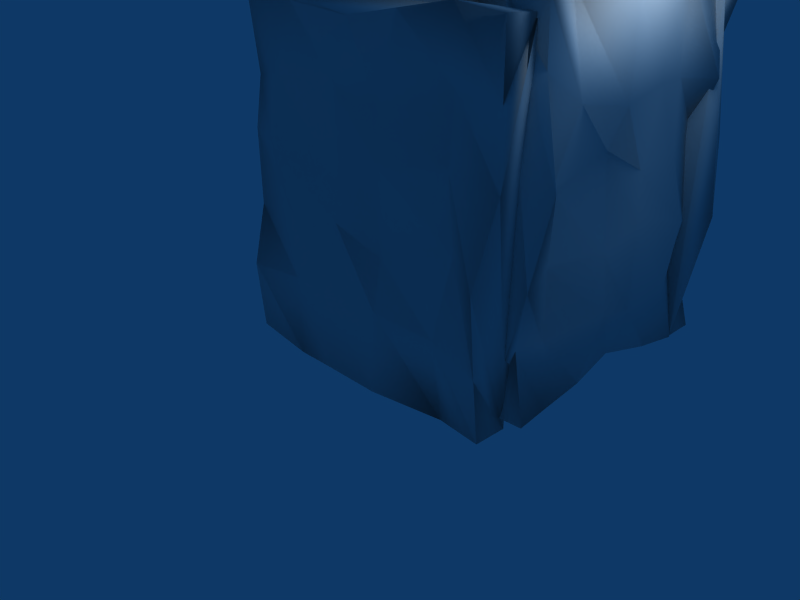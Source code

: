 # Source: cave_rock_big1.blend  (saved by Blender 2.44.0; exported with 4.5.12 LTS)
import bpy
from mathutils import Matrix  # noqa: F401  (used for matrix-valued properties, if any)

bpy.ops.wm.read_factory_settings(use_empty=True)
scene = bpy.context.scene
scene.name = 'Scene'

# ---- collections
col_collection_1 = bpy.data.collections.new('Collection 1'); scene.collection.children.link(col_collection_1)

# ---- materials (node trees are filled in below, after node groups)
mat_material_001 = bpy.data.materials.new('Material.001')
mat_material_001.alpha_threshold = 0.0
mat_material_001.roughness = 0.5
mat_material_001.line_color = (0.0, 0.0, 0.0, 1.0)
mat_material_003 = bpy.data.materials.new('Material.003')
mat_material_003.alpha_threshold = 0.0
mat_material_003.roughness = 0.5
mat_material_003.line_color = (0.0, 0.0, 0.0, 1.0)
mat_material_002 = bpy.data.materials.new('Material.002')
mat_material_002.alpha_threshold = 0.0
mat_material_002.roughness = 0.5
mat_material_002.line_color = (0.0, 0.0, 0.0, 1.0)
mat_material = bpy.data.materials.new('Material')
mat_material.alpha_threshold = 0.0
mat_material.roughness = 0.5
mat_material.line_color = (0.0, 0.0, 0.0, 1.0)

# ---- material node trees

# ---- world
world_world = bpy.data.worlds.new('World'); scene.world = world_world
world_world.color = (0.05656, 0.2208, 0.4)
world_world.use_sun_shadow = False
world_world.sun_shadow_jitter_overblur = 0.0
world_world.cycles.sampling_method = 'MANUAL'
world_world.cycles.sample_map_resolution = 256

# ---- cameras
cam_camera = bpy.data.cameras.new('Camera')
cam_camera.passepartout_alpha = 0.2
cam_camera.clip_end = 100.0
cam_camera.lens = 35.0
cam_camera.ortho_scale = 7.314
cam_camera.show_passepartout = False
cam_camera.show_safe_areas = True
cam_camera.dof.focus_distance = 0.0
cam_camera.dof.aperture_fstop = 128.0

# ---- lights
light_spot = bpy.data.lights.new('Spot', 'POINT')
light_spot.transmission_factor = 0.0
light_spot.cutoff_distance = 30.0
light_spot.energy = 100.0
light_spot.shadow_buffer_clip_start = 1.001
light_spot.shadow_soft_size = 1.0
light_spot.shadow_maximum_resolution = 0.006
light_spot.use_absolute_resolution = True
light_spot.cycles.use_multiple_importance_sampling = False

# ---- meshes
me_cube_003 = bpy.data.meshes.new('Cube.003')
me_cube_003.from_pydata([(1.123, 1.0, -0.125), (1.123, -1.0, -0.125), (-1.123, -1.0, -0.125), (-1.123, 1.0, -0.125), (1.123, 1.0, 0.125), (1.123, -1.0, 0.125), (-1.123, -1.0, 0.125), (-1.123, 1.0, 0.125), (1.168, 0.6547, 0.03909), (1.102, 0.231, 0.2117), (1.109, -0.1745, 0.2051), (1.179, -0.5696, 0.1275), (0.7739, 0.9217, 0.08884), (0.2152, 0.968, 0.221), (-0.3076, 1.048, 0.1377), (-0.7069, 0.9351, 0.01439), (0.6171, -0.9487, 0.2189), (0.2493, -1.07, 0.03755), (-0.2935, -1.008, 0.1002), (-0.6234, -1.028, 0.03494), (-1.088, -0.5999, 0.1006), (-1.034, -0.1689, 0.04177), (-1.099, 0.2549, 0.07439), (-1.159, 0.6319, 0.06001), (0.6052, 0.6571, 0.156), (0.1406, 0.6674, 0.01302), (-0.3111, 0.5717, -0.0294), (-0.7391, 0.6177, 0.0006901), (0.5678, 0.2382, 0.2113), (0.3013, 0.1346, 0.053), (-0.2719, 0.1472, 0.1094), (-0.6013, 0.2543, 0.2083), (0.6406, -0.2402, 0.1706), (0.1522, -0.2054, 0.1161), (-0.1026, -0.0702, 0.2006), (-0.6806, -0.128, 0.1814), (0.637, -0.6051, 0.1194), (0.1991, -0.6089, 0.1367), (-0.2141, -0.6642, 0.2212), (-0.6649, -0.6874, 0.1552)], [], [(0, 1, 2, 3), (15, 7, 23, 27), (14, 15, 27, 26), (13, 14, 26, 25), (12, 13, 25, 24), (4, 12, 24, 8), (27, 23, 22, 31), (26, 27, 31, 30), (25, 26, 30, 29), (24, 25, 29, 28), (8, 24, 28, 9), (31, 22, 21, 35), (30, 31, 35, 34), (29, 30, 34, 33), (28, 29, 33, 32), (9, 28, 32, 10), (35, 21, 20, 39), (34, 35, 39, 38), (33, 34, 38, 37), (32, 33, 37, 36), (10, 32, 36, 11), (39, 20, 6, 19), (38, 39, 19, 18), (37, 38, 18, 17), (36, 37, 17, 16), (11, 36, 16, 5), (1, 0, 9, 10), (8, 0, 4), (11, 5, 1), (9, 0, 8), (10, 11, 1), (17, 18, 2, 1), (5, 16, 1), (19, 6, 2), (16, 17, 1), (18, 19, 2), (21, 22, 3, 2), (6, 20, 2), (23, 7, 3), (20, 21, 2), (22, 23, 3), (0, 3, 14, 13), (7, 15, 3), (4, 0, 12), (15, 14, 3), (12, 0, 13)])
me_cube_003.polygons.foreach_set('use_smooth', [True] * 46)
_uv = me_cube_003.uv_layers.new(name='UVTex')
_uv.uv.foreach_set('vector', [0.0, 0.0, 0.0, -1.0, -1.0, -1.0, -1.0, 2.384e-07, -0.8147, 0.9675, -1.0, 1.0, -1.016, 0.8159, -0.829, 0.8089, -0.6369, 1.024, -0.8147, 0.9675, -0.829, 0.8089, -0.6385, 0.7859, -0.4042, 0.984, -0.6369, 1.024, -0.6385, 0.7859, -0.4374, 0.8337, -0.1555, 0.9609, -0.4042, 0.984, -0.4374, 0.8337, -0.2306, 0.8286, 2.384e-07, 1.0, -0.1555, 0.9609, -0.2306, 0.8286, 0.02011, 0.8273, -0.829, 0.8089, -1.016, 0.8159, -0.9891, 0.6274, -0.7677, 0.6272, -0.6385, 0.7859, -0.829, 0.8089, -0.7677, 0.6272, -0.621, 0.5736, -0.4374, 0.8337, -0.6385, 0.7859, -0.621, 0.5736, -0.3659, 0.5673, -0.2306, 0.8286, -0.4374, 0.8337, -0.3659, 0.5673, -0.2472, 0.6191, 0.02011, 0.8273, -0.2306, 0.8286, -0.2472, 0.6191, -0.009503, 0.6155, -0.7677, 0.6272, -0.9891, 0.6274, -0.9602, 0.4155, -0.803, 0.436, -0.621, 0.5736, -0.7677, 0.6272, -0.803, 0.436, -0.5457, 0.4649, -0.3659, 0.5673, -0.621, 0.5736, -0.5457, 0.4649, -0.4322, 0.3973, -0.2472, 0.6191, -0.3659, 0.5673, -0.4322, 0.3973, -0.2148, 0.3799, -0.009503, 0.6155, -0.2472, 0.6191, -0.2148, 0.3799, -0.006377, 0.4128, -0.803, 0.436, -0.9602, 0.4155, -0.9845, 0.2001, -0.796, 0.1563, -0.5457, 0.4649, -0.803, 0.436, -0.796, 0.1563, -0.5953, 0.1679, -0.4322, 0.3973, -0.5457, 0.4649, -0.5953, 0.1679, -0.4114, 0.1956, -0.2148, 0.3799, -0.4322, 0.3973, -0.4114, 0.1956, -0.2164, 0.1974, -0.006377, 0.4128, -0.2148, 0.3799, -0.2164, 0.1974, 0.02464, 0.2152, -0.796, 0.1563, -0.9845, 0.2001, -1.0, 1.788e-07, -0.7775, -0.0139, -0.5953, 0.1679, -0.796, 0.1563, -0.7775, -0.0139, -0.6307, -0.003808, -0.4114, 0.1956, -0.5953, 0.1679, -0.6307, -0.003808, -0.389, -0.03524, -0.2164, 0.1974, -0.4114, 0.1956, -0.389, -0.03524, -0.2253, 0.02566, 0.02464, 0.2152, -0.2164, 0.1974, -0.2253, 0.02566, -3.576e-07, -2.98e-07, -1.0, 0.4375, 0.0, 0.4375, -0.3845, 0.6059, -0.5872, 0.6026, -0.1727, 0.5195, 0.0, 0.4375, -2.384e-07, 0.5625, -0.7848, 0.5638, -1.0, 0.5625, -1.0, 0.4375, -0.3845, 0.6059, 0.0, 0.4375, -0.1727, 0.5195, -0.5872, 0.6026, -0.7848, 0.5638, -1.0, 0.4375, -0.389, 0.5188, -0.6307, 0.5501, -1.0, 0.4375, 0.0, 0.4375, -3.576e-07, 0.5625, -0.2253, 0.6095, 0.0, 0.4375, -0.7775, 0.5175, -1.0, 0.5625, -1.0, 0.4375, -0.2253, 0.6095, -0.389, 0.5188, 0.0, 0.4375, -0.6307, 0.5501, -0.7775, 0.5175, -1.0, 0.4375, 0.4155, 0.5209, 0.6274, 0.5372, 1.0, 0.4375, 1.192e-07, 0.4375, 1.788e-07, 0.5625, 0.2001, 0.5503, 1.192e-07, 0.4375, 0.8159, 0.53, 1.0, 0.5625, 1.0, 0.4375, 0.2001, 0.5503, 0.4155, 0.5209, 1.192e-07, 0.4375, 0.6274, 0.5372, 0.8159, 0.53, 1.0, 0.4375, 0.0, 0.4375, -1.0, 0.4375, -0.6369, 0.5689, -0.4042, 0.6105, -1.0, 0.5625, -0.8147, 0.5072, -1.0, 0.4375, 2.384e-07, 0.5625, 0.0, 0.4375, -0.1555, 0.5444, -0.8147, 0.5072, -0.6369, 0.5689, -1.0, 0.4375, -0.1555, 0.5444, 0.0, 0.4375, -0.4042, 0.6105])
me_cube_003.materials.append(mat_material_001)
me_cube_003.use_remesh_preserve_volume = False
me_cube_003.use_remesh_preserve_attributes = False
me_cube_003.use_mirror_vertex_groups = False
me_cube_003.update()
me_cube_002 = bpy.data.meshes.new('Cube.002')
me_cube_002.from_pydata([(1.123, 1.0, -0.125), (1.123, -1.0, -0.125), (-1.123, -1.0, -0.125), (-1.123, 1.0, -0.125), (1.123, 1.0, 0.125), (1.123, -1.0, 0.125), (-1.123, -1.0, 0.125), (-1.123, 1.0, 0.125), (1.168, 0.6547, 0.03909), (1.102, 0.231, 0.2117), (1.109, -0.1745, 0.2051), (1.179, -0.5696, 0.1275), (0.7739, 0.9217, 0.08884), (0.2152, 0.968, 0.221), (-0.3076, 1.048, 0.1377), (-0.7069, 0.9351, 0.01439), (0.6171, -0.9487, 0.2189), (0.2493, -1.07, 0.03755), (-0.2935, -1.008, 0.1002), (-0.6234, -1.028, 0.03494), (-1.088, -0.5999, 0.1006), (-1.034, -0.1689, 0.04177), (-1.099, 0.2549, 0.07439), (-1.159, 0.6319, 0.06001), (0.6052, 0.6571, 0.156), (0.1406, 0.6674, 0.01302), (-0.3111, 0.5717, -0.0294), (-0.7391, 0.6177, 0.0006901), (0.5678, 0.2382, 0.2113), (0.3013, 0.1346, 0.053), (-0.2719, 0.1472, 0.1094), (-0.6013, 0.2543, 0.2083), (0.6406, -0.2402, 0.1706), (0.1522, -0.2054, 0.1161), (-0.1026, -0.0702, 0.2006), (-0.6806, -0.128, 0.1814), (0.637, -0.6051, 0.1194), (0.1991, -0.6089, 0.1367), (-0.2141, -0.6642, 0.2212), (-0.6649, -0.6874, 0.1552)], [], [(0, 1, 2, 3), (15, 7, 23, 27), (14, 15, 27, 26), (13, 14, 26, 25), (12, 13, 25, 24), (4, 12, 24, 8), (27, 23, 22, 31), (26, 27, 31, 30), (25, 26, 30, 29), (24, 25, 29, 28), (8, 24, 28, 9), (31, 22, 21, 35), (30, 31, 35, 34), (29, 30, 34, 33), (28, 29, 33, 32), (9, 28, 32, 10), (35, 21, 20, 39), (34, 35, 39, 38), (33, 34, 38, 37), (32, 33, 37, 36), (10, 32, 36, 11), (39, 20, 6, 19), (38, 39, 19, 18), (37, 38, 18, 17), (36, 37, 17, 16), (11, 36, 16, 5), (1, 0, 9, 10), (8, 0, 4), (11, 5, 1), (9, 0, 8), (10, 11, 1), (17, 18, 2, 1), (5, 16, 1), (19, 6, 2), (16, 17, 1), (18, 19, 2), (21, 22, 3, 2), (6, 20, 2), (23, 7, 3), (20, 21, 2), (22, 23, 3), (0, 3, 14, 13), (7, 15, 3), (4, 0, 12), (15, 14, 3), (12, 0, 13)])
me_cube_002.polygons.foreach_set('use_smooth', [True] * 46)
_uv = me_cube_002.uv_layers.new(name='UVTex')
_uv.uv.foreach_set('vector', [0.0, 0.0, 0.0, -1.0, -1.0, -1.0, -1.0, 2.384e-07, -0.8147, 0.9675, -1.0, 1.0, -1.016, 0.8159, -0.829, 0.8089, -0.6369, 1.024, -0.8147, 0.9675, -0.829, 0.8089, -0.6385, 0.7859, -0.4042, 0.984, -0.6369, 1.024, -0.6385, 0.7859, -0.4374, 0.8337, -0.1555, 0.9609, -0.4042, 0.984, -0.4374, 0.8337, -0.2306, 0.8286, 2.384e-07, 1.0, -0.1555, 0.9609, -0.2306, 0.8286, 0.02011, 0.8273, -0.829, 0.8089, -1.016, 0.8159, -0.9891, 0.6274, -0.7677, 0.6272, -0.6385, 0.7859, -0.829, 0.8089, -0.7677, 0.6272, -0.621, 0.5736, -0.4374, 0.8337, -0.6385, 0.7859, -0.621, 0.5736, -0.3659, 0.5673, -0.2306, 0.8286, -0.4374, 0.8337, -0.3659, 0.5673, -0.2472, 0.6191, 0.02011, 0.8273, -0.2306, 0.8286, -0.2472, 0.6191, -0.009503, 0.6155, -0.7677, 0.6272, -0.9891, 0.6274, -0.9602, 0.4155, -0.803, 0.436, -0.621, 0.5736, -0.7677, 0.6272, -0.803, 0.436, -0.5457, 0.4649, -0.3659, 0.5673, -0.621, 0.5736, -0.5457, 0.4649, -0.4322, 0.3973, -0.2472, 0.6191, -0.3659, 0.5673, -0.4322, 0.3973, -0.2148, 0.3799, -0.009503, 0.6155, -0.2472, 0.6191, -0.2148, 0.3799, -0.006377, 0.4128, -0.803, 0.436, -0.9602, 0.4155, -0.9845, 0.2001, -0.796, 0.1563, -0.5457, 0.4649, -0.803, 0.436, -0.796, 0.1563, -0.5953, 0.1679, -0.4322, 0.3973, -0.5457, 0.4649, -0.5953, 0.1679, -0.4114, 0.1956, -0.2148, 0.3799, -0.4322, 0.3973, -0.4114, 0.1956, -0.2164, 0.1974, -0.006377, 0.4128, -0.2148, 0.3799, -0.2164, 0.1974, 0.02464, 0.2152, -0.796, 0.1563, -0.9845, 0.2001, -1.0, 1.788e-07, -0.7775, -0.0139, -0.5953, 0.1679, -0.796, 0.1563, -0.7775, -0.0139, -0.6307, -0.003808, -0.4114, 0.1956, -0.5953, 0.1679, -0.6307, -0.003808, -0.389, -0.03524, -0.2164, 0.1974, -0.4114, 0.1956, -0.389, -0.03524, -0.2253, 0.02566, 0.02464, 0.2152, -0.2164, 0.1974, -0.2253, 0.02566, -3.576e-07, -2.98e-07, -1.0, 0.4375, 0.0, 0.4375, -0.3845, 0.6059, -0.5872, 0.6026, -0.1727, 0.5195, 0.0, 0.4375, -2.384e-07, 0.5625, -0.7848, 0.5638, -1.0, 0.5625, -1.0, 0.4375, -0.3845, 0.6059, 0.0, 0.4375, -0.1727, 0.5195, -0.5872, 0.6026, -0.7848, 0.5638, -1.0, 0.4375, -0.389, 0.5188, -0.6307, 0.5501, -1.0, 0.4375, 0.0, 0.4375, -3.576e-07, 0.5625, -0.2253, 0.6095, 0.0, 0.4375, -0.7775, 0.5175, -1.0, 0.5625, -1.0, 0.4375, -0.2253, 0.6095, -0.389, 0.5188, 0.0, 0.4375, -0.6307, 0.5501, -0.7775, 0.5175, -1.0, 0.4375, 0.4155, 0.5209, 0.6274, 0.5372, 1.0, 0.4375, 1.192e-07, 0.4375, 1.788e-07, 0.5625, 0.2001, 0.5503, 1.192e-07, 0.4375, 0.8159, 0.53, 1.0, 0.5625, 1.0, 0.4375, 0.2001, 0.5503, 0.4155, 0.5209, 1.192e-07, 0.4375, 0.6274, 0.5372, 0.8159, 0.53, 1.0, 0.4375, 0.0, 0.4375, -1.0, 0.4375, -0.6369, 0.5689, -0.4042, 0.6105, -1.0, 0.5625, -0.8147, 0.5072, -1.0, 0.4375, 2.384e-07, 0.5625, 0.0, 0.4375, -0.1555, 0.5444, -0.8147, 0.5072, -0.6369, 0.5689, -1.0, 0.4375, -0.1555, 0.5444, 0.0, 0.4375, -0.4042, 0.6105])
me_cube_002.materials.append(mat_material_003)
me_cube_002.use_remesh_preserve_volume = False
me_cube_002.use_remesh_preserve_attributes = False
me_cube_002.use_mirror_vertex_groups = False
me_cube_002.update()
me_cube_001 = bpy.data.meshes.new('Cube.001')
me_cube_001.from_pydata([(1.123, 1.0, -0.125), (1.123, -1.0, -0.125), (-1.123, -1.0, -0.125), (-1.123, 1.0, -0.125), (1.123, 1.0, 0.125), (1.123, -1.0, 0.125), (-1.123, -1.0, 0.125), (-1.123, 1.0, 0.125), (1.168, 0.6547, 0.03909), (1.102, 0.231, 0.2117), (1.109, -0.1745, 0.2051), (1.179, -0.5696, 0.1275), (0.7739, 0.9217, 0.08884), (0.2152, 0.968, 0.221), (-0.3076, 1.048, 0.1377), (-0.7069, 0.9351, 0.01439), (0.6171, -0.9487, 0.2189), (0.2493, -1.07, 0.03755), (-0.2935, -1.008, 0.1002), (-0.6234, -1.028, 0.03494), (-1.088, -0.5999, 0.1006), (-1.034, -0.1689, 0.04177), (-1.099, 0.2549, 0.07439), (-1.159, 0.6319, 0.06001), (0.6052, 0.6571, 0.156), (0.1406, 0.6674, 0.01302), (-0.3111, 0.5717, -0.0294), (-0.7391, 0.6177, 0.0006901), (0.5678, 0.2382, 0.2113), (0.3013, 0.1346, 0.053), (-0.2719, 0.1472, 0.1094), (-0.6013, 0.2543, 0.2083), (0.6406, -0.2402, 0.1706), (0.1522, -0.2054, 0.1161), (-0.1026, -0.0702, 0.2006), (-0.6806, -0.128, 0.1814), (0.637, -0.6051, 0.1194), (0.1991, -0.6089, 0.1367), (-0.2141, -0.6642, 0.2212), (-0.6649, -0.6874, 0.1552)], [], [(0, 1, 2, 3), (15, 7, 23, 27), (14, 15, 27, 26), (13, 14, 26, 25), (12, 13, 25, 24), (4, 12, 24, 8), (27, 23, 22, 31), (26, 27, 31, 30), (25, 26, 30, 29), (24, 25, 29, 28), (8, 24, 28, 9), (31, 22, 21, 35), (30, 31, 35, 34), (29, 30, 34, 33), (28, 29, 33, 32), (9, 28, 32, 10), (35, 21, 20, 39), (34, 35, 39, 38), (33, 34, 38, 37), (32, 33, 37, 36), (10, 32, 36, 11), (39, 20, 6, 19), (38, 39, 19, 18), (37, 38, 18, 17), (36, 37, 17, 16), (11, 36, 16, 5), (1, 0, 9, 10), (8, 0, 4), (11, 5, 1), (9, 0, 8), (10, 11, 1), (17, 18, 2, 1), (5, 16, 1), (19, 6, 2), (16, 17, 1), (18, 19, 2), (21, 22, 3, 2), (6, 20, 2), (23, 7, 3), (20, 21, 2), (22, 23, 3), (0, 3, 14, 13), (7, 15, 3), (4, 0, 12), (15, 14, 3), (12, 0, 13)])
me_cube_001.polygons.foreach_set('use_smooth', [True] * 46)
_uv = me_cube_001.uv_layers.new(name='UVTex')
_uv.uv.foreach_set('vector', [0.0, 0.0, 0.0, -1.0, -1.0, -1.0, -1.0, 2.384e-07, -0.8147, 0.9675, -1.0, 1.0, -1.016, 0.8159, -0.829, 0.8089, -0.6369, 1.024, -0.8147, 0.9675, -0.829, 0.8089, -0.6385, 0.7859, -0.4042, 0.984, -0.6369, 1.024, -0.6385, 0.7859, -0.4374, 0.8337, -0.1555, 0.9609, -0.4042, 0.984, -0.4374, 0.8337, -0.2306, 0.8286, 2.384e-07, 1.0, -0.1555, 0.9609, -0.2306, 0.8286, 0.02011, 0.8273, -0.829, 0.8089, -1.016, 0.8159, -0.9891, 0.6274, -0.7677, 0.6272, -0.6385, 0.7859, -0.829, 0.8089, -0.7677, 0.6272, -0.621, 0.5736, -0.4374, 0.8337, -0.6385, 0.7859, -0.621, 0.5736, -0.3659, 0.5673, -0.2306, 0.8286, -0.4374, 0.8337, -0.3659, 0.5673, -0.2472, 0.6191, 0.02011, 0.8273, -0.2306, 0.8286, -0.2472, 0.6191, -0.009503, 0.6155, -0.7677, 0.6272, -0.9891, 0.6274, -0.9602, 0.4155, -0.803, 0.436, -0.621, 0.5736, -0.7677, 0.6272, -0.803, 0.436, -0.5457, 0.4649, -0.3659, 0.5673, -0.621, 0.5736, -0.5457, 0.4649, -0.4322, 0.3973, -0.2472, 0.6191, -0.3659, 0.5673, -0.4322, 0.3973, -0.2148, 0.3799, -0.009503, 0.6155, -0.2472, 0.6191, -0.2148, 0.3799, -0.006377, 0.4128, -0.803, 0.436, -0.9602, 0.4155, -0.9845, 0.2001, -0.796, 0.1563, -0.5457, 0.4649, -0.803, 0.436, -0.796, 0.1563, -0.5953, 0.1679, -0.4322, 0.3973, -0.5457, 0.4649, -0.5953, 0.1679, -0.4114, 0.1956, -0.2148, 0.3799, -0.4322, 0.3973, -0.4114, 0.1956, -0.2164, 0.1974, -0.006377, 0.4128, -0.2148, 0.3799, -0.2164, 0.1974, 0.02464, 0.2152, -0.796, 0.1563, -0.9845, 0.2001, -1.0, 1.788e-07, -0.7775, -0.0139, -0.5953, 0.1679, -0.796, 0.1563, -0.7775, -0.0139, -0.6307, -0.003808, -0.4114, 0.1956, -0.5953, 0.1679, -0.6307, -0.003808, -0.389, -0.03524, -0.2164, 0.1974, -0.4114, 0.1956, -0.389, -0.03524, -0.2253, 0.02566, 0.02464, 0.2152, -0.2164, 0.1974, -0.2253, 0.02566, -3.576e-07, -2.98e-07, -1.0, 0.4375, 0.0, 0.4375, -0.3845, 0.6059, -0.5872, 0.6026, -0.1727, 0.5195, 0.0, 0.4375, -2.384e-07, 0.5625, -0.7848, 0.5638, -1.0, 0.5625, -1.0, 0.4375, -0.3845, 0.6059, 0.0, 0.4375, -0.1727, 0.5195, -0.5872, 0.6026, -0.7848, 0.5638, -1.0, 0.4375, -0.389, 0.5188, -0.6307, 0.5501, -1.0, 0.4375, 0.0, 0.4375, -3.576e-07, 0.5625, -0.2253, 0.6095, 0.0, 0.4375, -0.7775, 0.5175, -1.0, 0.5625, -1.0, 0.4375, -0.2253, 0.6095, -0.389, 0.5188, 0.0, 0.4375, -0.6307, 0.5501, -0.7775, 0.5175, -1.0, 0.4375, 0.4155, 0.5209, 0.6274, 0.5372, 1.0, 0.4375, 1.192e-07, 0.4375, 1.788e-07, 0.5625, 0.2001, 0.5503, 1.192e-07, 0.4375, 0.8159, 0.53, 1.0, 0.5625, 1.0, 0.4375, 0.2001, 0.5503, 0.4155, 0.5209, 1.192e-07, 0.4375, 0.6274, 0.5372, 0.8159, 0.53, 1.0, 0.4375, 0.0, 0.4375, -1.0, 0.4375, -0.6369, 0.5689, -0.4042, 0.6105, -1.0, 0.5625, -0.8147, 0.5072, -1.0, 0.4375, 2.384e-07, 0.5625, 0.0, 0.4375, -0.1555, 0.5444, -0.8147, 0.5072, -0.6369, 0.5689, -1.0, 0.4375, -0.1555, 0.5444, 0.0, 0.4375, -0.4042, 0.6105])
me_cube_001.materials.append(mat_material_002)
me_cube_001.use_remesh_preserve_volume = False
me_cube_001.use_remesh_preserve_attributes = False
me_cube_001.use_mirror_vertex_groups = False
me_cube_001.update()
me_cube = bpy.data.meshes.new('Cube')
me_cube.from_pydata([(1.123, 1.0, -0.125), (1.123, -1.0, -0.125), (-1.123, -1.0, -0.125), (-1.123, 1.0, -0.125), (1.123, 1.0, 0.125), (1.123, -1.0, 0.125), (-1.123, -1.0, 0.125), (-1.123, 1.0, 0.125), (1.168, 0.6547, 0.03909), (1.102, 0.231, 0.2117), (1.109, -0.1745, 0.2051), (1.179, -0.5696, 0.1275), (0.7739, 0.9217, 0.08884), (0.2152, 0.968, 0.221), (-0.3076, 1.048, 0.1377), (-0.7069, 0.9351, 0.01439), (0.6171, -0.9487, 0.2189), (0.2493, -1.07, 0.03755), (-0.2935, -1.008, 0.1002), (-0.6234, -1.028, 0.03494), (-1.088, -0.5999, 0.1006), (-1.034, -0.1689, 0.04177), (-1.099, 0.2549, 0.07439), (-1.159, 0.6319, 0.06001), (0.6052, 0.6571, 0.156), (0.1406, 0.6674, 0.01302), (-0.3111, 0.5717, -0.0294), (-0.7391, 0.6177, 0.0006901), (0.5678, 0.2382, 0.2113), (0.3013, 0.1346, 0.053), (-0.2719, 0.1472, 0.1094), (-0.6013, 0.2543, 0.2083), (0.6406, -0.2402, 0.1706), (0.1522, -0.2054, 0.1161), (-0.1026, -0.0702, 0.2006), (-0.6806, -0.128, 0.1814), (0.637, -0.6051, 0.1194), (0.1991, -0.6089, 0.1367), (-0.2141, -0.6642, 0.2212), (-0.6649, -0.6874, 0.1552)], [], [(0, 1, 2, 3), (15, 7, 23, 27), (14, 15, 27, 26), (13, 14, 26, 25), (12, 13, 25, 24), (4, 12, 24, 8), (27, 23, 22, 31), (26, 27, 31, 30), (25, 26, 30, 29), (24, 25, 29, 28), (8, 24, 28, 9), (31, 22, 21, 35), (30, 31, 35, 34), (29, 30, 34, 33), (28, 29, 33, 32), (9, 28, 32, 10), (35, 21, 20, 39), (34, 35, 39, 38), (33, 34, 38, 37), (32, 33, 37, 36), (10, 32, 36, 11), (39, 20, 6, 19), (38, 39, 19, 18), (37, 38, 18, 17), (36, 37, 17, 16), (11, 36, 16, 5), (1, 0, 9, 10), (8, 0, 4), (11, 5, 1), (9, 0, 8), (10, 11, 1), (17, 18, 2, 1), (5, 16, 1), (19, 6, 2), (16, 17, 1), (18, 19, 2), (21, 22, 3, 2), (6, 20, 2), (23, 7, 3), (20, 21, 2), (22, 23, 3), (0, 3, 14, 13), (7, 15, 3), (4, 0, 12), (15, 14, 3), (12, 0, 13)])
me_cube.polygons.foreach_set('use_smooth', [True] * 46)
_uv = me_cube.uv_layers.new(name='UVTex')
_uv.uv.foreach_set('vector', [0.0, 0.0, 0.0, -1.0, -1.0, -1.0, -1.0, 2.384e-07, -0.8147, 0.9675, -1.0, 1.0, -1.016, 0.8159, -0.829, 0.8089, -0.6369, 1.024, -0.8147, 0.9675, -0.829, 0.8089, -0.6385, 0.7859, -0.4042, 0.984, -0.6369, 1.024, -0.6385, 0.7859, -0.4374, 0.8337, -0.1555, 0.9609, -0.4042, 0.984, -0.4374, 0.8337, -0.2306, 0.8286, 2.384e-07, 1.0, -0.1555, 0.9609, -0.2306, 0.8286, 0.02011, 0.8273, -0.829, 0.8089, -1.016, 0.8159, -0.9891, 0.6274, -0.7677, 0.6272, -0.6385, 0.7859, -0.829, 0.8089, -0.7677, 0.6272, -0.621, 0.5736, -0.4374, 0.8337, -0.6385, 0.7859, -0.621, 0.5736, -0.3659, 0.5673, -0.2306, 0.8286, -0.4374, 0.8337, -0.3659, 0.5673, -0.2472, 0.6191, 0.02011, 0.8273, -0.2306, 0.8286, -0.2472, 0.6191, -0.009503, 0.6155, -0.7677, 0.6272, -0.9891, 0.6274, -0.9602, 0.4155, -0.803, 0.436, -0.621, 0.5736, -0.7677, 0.6272, -0.803, 0.436, -0.5457, 0.4649, -0.3659, 0.5673, -0.621, 0.5736, -0.5457, 0.4649, -0.4322, 0.3973, -0.2472, 0.6191, -0.3659, 0.5673, -0.4322, 0.3973, -0.2148, 0.3799, -0.009503, 0.6155, -0.2472, 0.6191, -0.2148, 0.3799, -0.006377, 0.4128, -0.803, 0.436, -0.9602, 0.4155, -0.9845, 0.2001, -0.796, 0.1563, -0.5457, 0.4649, -0.803, 0.436, -0.796, 0.1563, -0.5953, 0.1679, -0.4322, 0.3973, -0.5457, 0.4649, -0.5953, 0.1679, -0.4114, 0.1956, -0.2148, 0.3799, -0.4322, 0.3973, -0.4114, 0.1956, -0.2164, 0.1974, -0.006377, 0.4128, -0.2148, 0.3799, -0.2164, 0.1974, 0.02464, 0.2152, -0.796, 0.1563, -0.9845, 0.2001, -1.0, 1.788e-07, -0.7775, -0.0139, -0.5953, 0.1679, -0.796, 0.1563, -0.7775, -0.0139, -0.6307, -0.003808, -0.4114, 0.1956, -0.5953, 0.1679, -0.6307, -0.003808, -0.389, -0.03524, -0.2164, 0.1974, -0.4114, 0.1956, -0.389, -0.03524, -0.2253, 0.02566, 0.02464, 0.2152, -0.2164, 0.1974, -0.2253, 0.02566, -3.576e-07, -2.98e-07, -1.0, 0.4375, 0.0, 0.4375, -0.3845, 0.6059, -0.5872, 0.6026, -0.1727, 0.5195, 0.0, 0.4375, -2.384e-07, 0.5625, -0.7848, 0.5638, -1.0, 0.5625, -1.0, 0.4375, -0.3845, 0.6059, 0.0, 0.4375, -0.1727, 0.5195, -0.5872, 0.6026, -0.7848, 0.5638, -1.0, 0.4375, -0.389, 0.5188, -0.6307, 0.5501, -1.0, 0.4375, 0.0, 0.4375, -3.576e-07, 0.5625, -0.2253, 0.6095, 0.0, 0.4375, -0.7775, 0.5175, -1.0, 0.5625, -1.0, 0.4375, -0.2253, 0.6095, -0.389, 0.5188, 0.0, 0.4375, -0.6307, 0.5501, -0.7775, 0.5175, -1.0, 0.4375, 0.4155, 0.5209, 0.6274, 0.5372, 1.0, 0.4375, 1.192e-07, 0.4375, 1.788e-07, 0.5625, 0.2001, 0.5503, 1.192e-07, 0.4375, 0.8159, 0.53, 1.0, 0.5625, 1.0, 0.4375, 0.2001, 0.5503, 0.4155, 0.5209, 1.192e-07, 0.4375, 0.6274, 0.5372, 0.8159, 0.53, 1.0, 0.4375, 0.0, 0.4375, -1.0, 0.4375, -0.6369, 0.5689, -0.4042, 0.6105, -1.0, 0.5625, -0.8147, 0.5072, -1.0, 0.4375, 2.384e-07, 0.5625, 0.0, 0.4375, -0.1555, 0.5444, -0.8147, 0.5072, -0.6369, 0.5689, -1.0, 0.4375, -0.1555, 0.5444, 0.0, 0.4375, -0.4042, 0.6105])
me_cube.materials.append(mat_material)
me_cube.use_remesh_preserve_volume = False
me_cube.use_remesh_preserve_attributes = False
me_cube.use_mirror_vertex_groups = False
me_cube.update()

# ---- objects
ob_cube_003 = bpy.data.objects.new('Cube.003', me_cube_003)
ob_cube_002 = bpy.data.objects.new('Cube.002', me_cube_002)
ob_cube_001 = bpy.data.objects.new('Cube.001', me_cube_001)
ob_cube = bpy.data.objects.new('Cube', me_cube)
ob_lamp = bpy.data.objects.new('Lamp', light_spot)
ob_camera = bpy.data.objects.new('Camera', cam_camera)

# ---- transforms, parenting, visibility, modifiers, constraints
ob_cube_003.location = (-0.9078, 1.102, 2.266)
ob_cube_003.rotation_euler = (2.099, -1.625, -2.105)
ob_cube_003.scale = (2.007, 1.686, 1.965)
ob_cube_003.lock_rotations_4d = False
ob_cube_003.empty_display_type = 'ARROWS'
ob_cube_003.color = (0.0, 0.0, 0.0, 1.0)
ob_cube_003.lineart.crease_threshold = 0.0
ob_cube_002.location = (2.845, 1.06, 2.369)
ob_cube_002.rotation_euler = (-2.215, -1.632, -0.9073)
ob_cube_002.scale = (2.007, 1.672, 1.965)
ob_cube_002.lock_rotations_4d = False
ob_cube_002.empty_display_type = 'ARROWS'
ob_cube_002.color = (0.0, 0.0, 0.0, 1.0)
ob_cube_002.lineart.crease_threshold = 0.0
ob_cube_001.location = (1.092, 2.884, 2.3)
ob_cube_001.rotation_euler = (-0.5034, -1.585, -1.067)
ob_cube_001.scale = (2.006, 2.032, 1.854)
ob_cube_001.lock_rotations_4d = False
ob_cube_001.empty_display_type = 'ARROWS'
ob_cube_001.color = (0.0, 0.0, 0.0, 1.0)
ob_cube_001.lineart.crease_threshold = 0.0
ob_cube.location = (0.8692, -0.7823, 2.276)
ob_cube.rotation_euler = (0.1449, 1.524, -1.426)
ob_cube.scale = (2.007, 2.032, 1.856)
ob_cube.lock_rotations_4d = False
ob_cube.empty_display_type = 'ARROWS'
ob_cube.color = (0.0, 0.0, 0.0, 1.0)
ob_cube.lineart.crease_threshold = 0.0
ob_lamp.location = (4.076, 1.005, 5.904)
ob_lamp.rotation_euler = (0.6503, 0.05522, 1.866)
ob_lamp.lock_rotations_4d = False
ob_lamp.empty_display_type = 'ARROWS'
ob_lamp.color = (0.0, 0.0, 0.0, 0.0)
ob_lamp.lineart.crease_threshold = 0.0
ob_camera.location = (7.481, -6.508, 5.344)
ob_camera.rotation_euler = (1.109, 0.01082, 0.8149)
ob_camera.lock_rotations_4d = False
ob_camera.empty_display_type = 'ARROWS'
ob_camera.color = (0.0, 0.0, 0.0, 0.0)
ob_camera.display_type = 'WIRE'
ob_camera.lineart.crease_threshold = 0.0

# ---- collection membership
col_collection_1.objects.link(ob_cube_003)
col_collection_1.objects.link(ob_cube_002)
col_collection_1.objects.link(ob_cube_001)
col_collection_1.objects.link(ob_cube)
col_collection_1.objects.link(ob_lamp)
col_collection_1.objects.link(ob_camera)

# ---- scene / render settings (as saved in the file)
scene.camera = ob_camera
scene.frame_start = 1; scene.frame_end = 250; scene.frame_set(1)
scene.render.engine = 'BLENDER_EEVEE_NEXT'
scene.render.image_settings.file_format = 'JPEG'
scene.render.image_settings.color_mode = 'RGB'
scene.render.image_settings.compression = 90
scene.render.resolution_x = 800
scene.render.resolution_y = 600
scene.render.pixel_aspect_x = 100.0
scene.render.pixel_aspect_y = 100.0
scene.render.fps = 25
scene.render.dither_intensity = 0.0
scene.render.use_compositing = False
scene.render.use_sequencer = False
scene.render.bake_margin = 2
scene.render.bake_bias = 0.0
scene.render.use_stamp_time = False
scene.render.use_stamp_date = False
scene.render.use_stamp_frame = False
scene.render.use_stamp_camera = False
scene.render.use_stamp_scene = False
scene.render.use_stamp_filename = False
scene.render.use_stamp_render_time = False
scene.render.stamp_font_size = 0
scene.cycles.use_denoising = False
scene.cycles.samples = 10
scene.cycles.sampling_pattern = 'TABULATED_SOBOL'
scene.cycles.light_sampling_threshold = 0.0
scene.cycles.use_adaptive_sampling = False
scene.cycles.use_light_tree = False
scene.cycles.blur_glossy = 0.0
scene.cycles.volume_bounces = 1
scene.cycles.pixel_filter_type = 'GAUSSIAN'
scene.cycles.sample_clamp_indirect = 0.0
scene.view_settings.view_transform = 'Raw'
bpy.context.view_layer.update()
